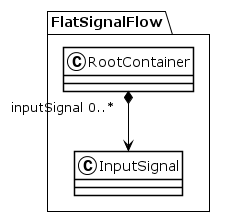

The diagram above was rendered by PlantUML. Its source (embedded in the PNG):
@startuml
!theme plain
package FlatSignalFlow {
class RootContainer {
}
RootContainer "inputSignal 0..*" *--> InputSignal
class InputSignal {
}
}
@enduml